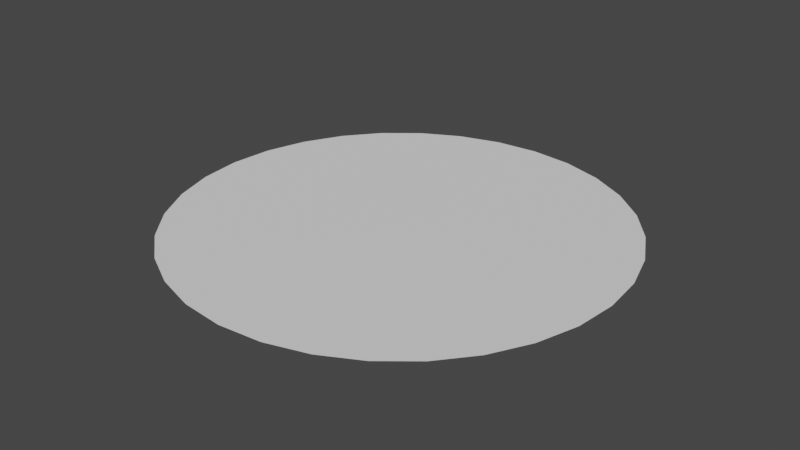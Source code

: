 # Source: Stadium_1.blend  (saved by Blender 3.6.11; exported with 4.5.12 LTS)
import bpy
from mathutils import Matrix  # noqa: F401  (used for matrix-valued properties, if any)

bpy.ops.wm.read_factory_settings(use_empty=True)
scene = bpy.context.scene
scene.name = 'Scene'

# ---- collections
col_collection = bpy.data.collections.new('Collection'); scene.collection.children.link(col_collection)

# ---- world
world_world = bpy.data.worlds.new('World'); scene.world = world_world
world_world.use_nodes = True; world_world.node_tree.nodes.clear()
_N = world_world.node_tree.nodes; _L = world_world.node_tree.links
n0 = _N.new('ShaderNodeOutputWorld'); n0.name = 'World Output'; n0.location = (300, 300)
n1 = _N.new('ShaderNodeBackground'); n1.name = 'Background'; n1.location = (10, 300)
n1.inputs[0].default_value = (0.05088, 0.05088, 0.05088, 1.0)
_L.new(n1.outputs[0], n0.inputs[0])
n0.is_active_output = True
world_world.color = (0.05088, 0.05088, 0.05088)
world_world.use_sun_shadow = False
world_world.sun_shadow_jitter_overblur = 0.0

# ---- meshes
me_circle = bpy.data.meshes.new('Circle')
me_circle.from_pydata([(-5.402e-08, -1.118e-08, -1.255), (0.4815, -1.162, -1.258), (0.699, -1.046, -1.258), (0.8897, -0.8897, -1.258), (1.046, -0.699, -1.258), (1.162, -0.4815, -1.258), (1.234, -0.2455, -1.258), (1.258, 4.005e-09, -1.258), (1.234, 0.2455, -1.258), (1.162, 0.4815, -1.258), (1.046, 0.699, -1.258), (0.8897, 0.8897, -1.258), (0.699, 1.046, -1.258), (0.4815, 1.162, -1.258), (0.2455, 1.234, -1.258), (-5.507e-08, 1.258, -1.258), (0.2455, -1.234, -1.258), (-5.507e-08, -1.258, -1.258), (-0.2455, -1.234, -1.258), (-0.4815, -1.162, -1.258), (-0.699, -1.046, -1.258), (-0.8897, -0.8897, -1.258), (-1.046, -0.699, -1.258), (-1.162, -0.4815, -1.258), (-1.234, -0.2455, -1.258), (-1.258, 4.005e-09, -1.258), (-1.234, 0.2455, -1.258), (-1.162, 0.4815, -1.258), (-1.046, 0.699, -1.258), (-0.8897, 0.8897, -1.258), (-0.699, 1.046, -1.258), (-0.4815, 1.162, -1.258), (-0.2455, 1.234, -1.258)], [], [(15, 0, 14), (14, 0, 13), (13, 0, 12), (12, 0, 11), (11, 0, 10), (10, 0, 9), (9, 0, 8), (8, 0, 7), (7, 0, 6), (6, 0, 5), (5, 0, 4), (4, 0, 3), (3, 0, 2), (2, 0, 1), (1, 0, 16), (16, 0, 17), (17, 0, 18), (18, 0, 19), (19, 0, 20), (20, 0, 21), (21, 0, 22), (22, 0, 23), (23, 0, 24), (24, 0, 25), (25, 0, 26), (26, 0, 27), (27, 0, 28), (28, 0, 29), (29, 0, 30), (30, 0, 31), (31, 0, 32), (32, 0, 15), (15, 14, 13, 12, 11, 10, 9, 8, 7, 6, 5, 4, 3, 2, 1, 16, 17, 18, 19, 20, 21, 22, 23, 24, 25, 26, 27, 28, 29, 30, 31, 32)])
_uv = me_circle.uv_layers.new(name='UVMap')
_uv.uv.foreach_set('vector', [1.0, 0.5, 0.9688, 1.0, 0.9688, 0.5, 0.9688, 0.5, 0.9375, 1.0, 0.9375, 0.5, 0.9375, 0.5, 0.9062, 1.0, 0.9062, 0.5, 0.9062, 0.5, 0.875, 1.0, 0.875, 0.5, 0.875, 0.5, 0.8438, 1.0, 0.8438, 0.5, 0.8438, 0.5, 0.8125, 1.0, 0.8125, 0.5, 0.8125, 0.5, 0.7812, 1.0, 0.7812, 0.5, 0.7812, 0.5, 0.75, 1.0, 0.75, 0.5, 0.75, 0.5, 0.7188, 1.0, 0.7188, 0.5, 0.7188, 0.5, 0.6875, 1.0, 0.6875, 0.5, 0.6875, 0.5, 0.6562, 1.0, 0.6562, 0.5, 0.6562, 0.5, 0.625, 1.0, 0.625, 0.5, 0.625, 0.5, 0.5938, 1.0, 0.5938, 0.5, 0.5938, 0.5, 0.5625, 1.0, 0.5625, 0.5, 0.5625, 0.5, 0.5312, 1.0, 0.5312, 0.5, 0.5312, 0.5, 0.5, 1.0, 0.5, 0.5, 0.5, 0.5, 0.4688, 1.0, 0.4688, 0.5, 0.4688, 0.5, 0.4375, 1.0, 0.4375, 0.5, 0.4375, 0.5, 0.4062, 1.0, 0.4062, 0.5, 0.4062, 0.5, 0.375, 1.0, 0.375, 0.5, 0.375, 0.5, 0.3438, 1.0, 0.3438, 0.5, 0.3438, 0.5, 0.3125, 1.0, 0.3125, 0.5, 0.3125, 0.5, 0.2812, 1.0, 0.2812, 0.5, 0.2812, 0.5, 0.25, 1.0, 0.25, 0.5, 0.25, 0.5, 0.2188, 1.0, 0.2188, 0.5, 0.2188, 0.5, 0.1875, 1.0, 0.1875, 0.5, 0.1875, 0.5, 0.1562, 1.0, 0.1562, 0.5, 0.1562, 0.5, 0.125, 1.0, 0.125, 0.5, 0.125, 0.5, 0.09375, 1.0, 0.09375, 0.5, 0.09375, 0.5, 0.0625, 1.0, 0.0625, 0.5, 0.0625, 0.5, 0.03125, 1.0, 0.03125, 0.5, 0.03125, 0.5, 0.0, 1.0, 0.0, 0.5, 0.75, 0.49, 0.7968, 0.4854, 0.8418, 0.4717, 0.8833, 0.4496, 0.9197, 0.4197, 0.9496, 0.3833, 0.9717, 0.3418, 0.9854, 0.2968, 0.99, 0.25, 0.9854, 0.2032, 0.9717, 0.1582, 0.9496, 0.1167, 0.9197, 0.08029, 0.8833, 0.05045, 0.8418, 0.02827, 0.7968, 0.01461, 0.75, 0.01, 0.7032, 0.01461, 0.6582, 0.02827, 0.6167, 0.05045, 0.5803, 0.08029, 0.5504, 0.1167, 0.5283, 0.1582, 0.5146, 0.2032, 0.51, 0.25, 0.5146, 0.2968, 0.5283, 0.3418, 0.5504, 0.3833, 0.5803, 0.4197, 0.6167, 0.4496, 0.6582, 0.4717, 0.7032, 0.4854])
me_circle.update()

# ---- objects
ob_circle = bpy.data.objects.new('Circle', me_circle)

# ---- transforms, parenting, visibility, modifiers, constraints
ob_circle.location = (2.491, -1.29, 52.5)
ob_circle.scale = (8.753, 8.753, 8.753)

# ---- collection membership
col_collection.objects.link(ob_circle)

# ---- scene / render settings (as saved in the file)
scene.frame_start = 1; scene.frame_end = 250; scene.frame_set(1)
scene.render.engine = 'BLENDER_EEVEE_NEXT'
scene.cycles.sampling_pattern = 'TABULATED_SOBOL'
scene.view_settings.view_transform = 'Filmic'
bpy.context.view_layer.update()

# ---- added for rendering (the .blend has no active camera and no usable light): camera, sun
cam_auto = bpy.data.cameras.new('AutoCamera')
cam_auto.lens = 50.0
cam_auto.sensor_width = 36.0
cam_auto.clip_end = 1000.0
ob_auto_camera = bpy.data.objects.new('AutoCamera', cam_auto)
scene.collection.objects.link(ob_auto_camera)
ob_auto_camera.location = (31.3097, -35.8721, 64.552)
ob_auto_camera.rotation_euler = (1.09748, -7.21219e-08, 0.694738)
scene.camera = ob_auto_camera
light_auto_sun = bpy.data.lights.new('AutoSun', 'SUN')
light_auto_sun.energy = 3.0
light_auto_sun.angle = 0.0523599
ob_auto_sun = bpy.data.objects.new('AutoSun', light_auto_sun)
scene.collection.objects.link(ob_auto_sun)
ob_auto_sun.rotation_euler = (0.872665, 0.174533, 0.523599)
bpy.context.view_layer.update()
